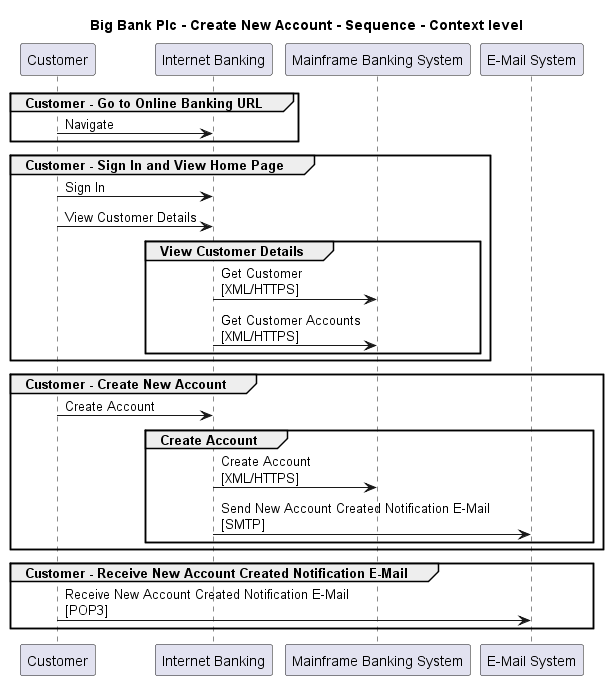

The diagram above was rendered by PlantUML. Its source (embedded in the PNG):
@startuml

title Big Bank Plc - Create New Account - Sequence - Context level

participant "Customer" as BigBankPlc.Actors.Customer
participant "Internet Banking" as BigBankPlc.SoftwareSystems.InternetBanking
participant "Mainframe Banking System" as BigBankPlc.SoftwareSystems.MainframeBankingSystem
participant "E-Mail System" as BigBankPlc.SoftwareSystems.EMailSystem

group Customer - Go to Online Banking URL
BigBankPlc.Actors.Customer -> BigBankPlc.SoftwareSystems.InternetBanking : Navigate
end
group Customer - Sign In and View Home Page
BigBankPlc.Actors.Customer -> BigBankPlc.SoftwareSystems.InternetBanking : Sign In
BigBankPlc.Actors.Customer -> BigBankPlc.SoftwareSystems.InternetBanking : View Customer Details
group View Customer Details
BigBankPlc.SoftwareSystems.InternetBanking -> BigBankPlc.SoftwareSystems.MainframeBankingSystem : Get Customer\n[XML/HTTPS]
BigBankPlc.SoftwareSystems.InternetBanking -> BigBankPlc.SoftwareSystems.MainframeBankingSystem : Get Customer Accounts\n[XML/HTTPS]
end
end
group Customer - Create New Account
BigBankPlc.Actors.Customer -> BigBankPlc.SoftwareSystems.InternetBanking : Create Account
group Create Account
BigBankPlc.SoftwareSystems.InternetBanking -> BigBankPlc.SoftwareSystems.MainframeBankingSystem : Create Account\n[XML/HTTPS]
BigBankPlc.SoftwareSystems.InternetBanking -> BigBankPlc.SoftwareSystems.EMailSystem : Send New Account Created Notification E-Mail\n[SMTP]
end
end
group Customer - Receive New Account Created Notification E-Mail
BigBankPlc.Actors.Customer -> BigBankPlc.SoftwareSystems.EMailSystem : Receive New Account Created Notification E-Mail\n[POP3]
end


@enduml